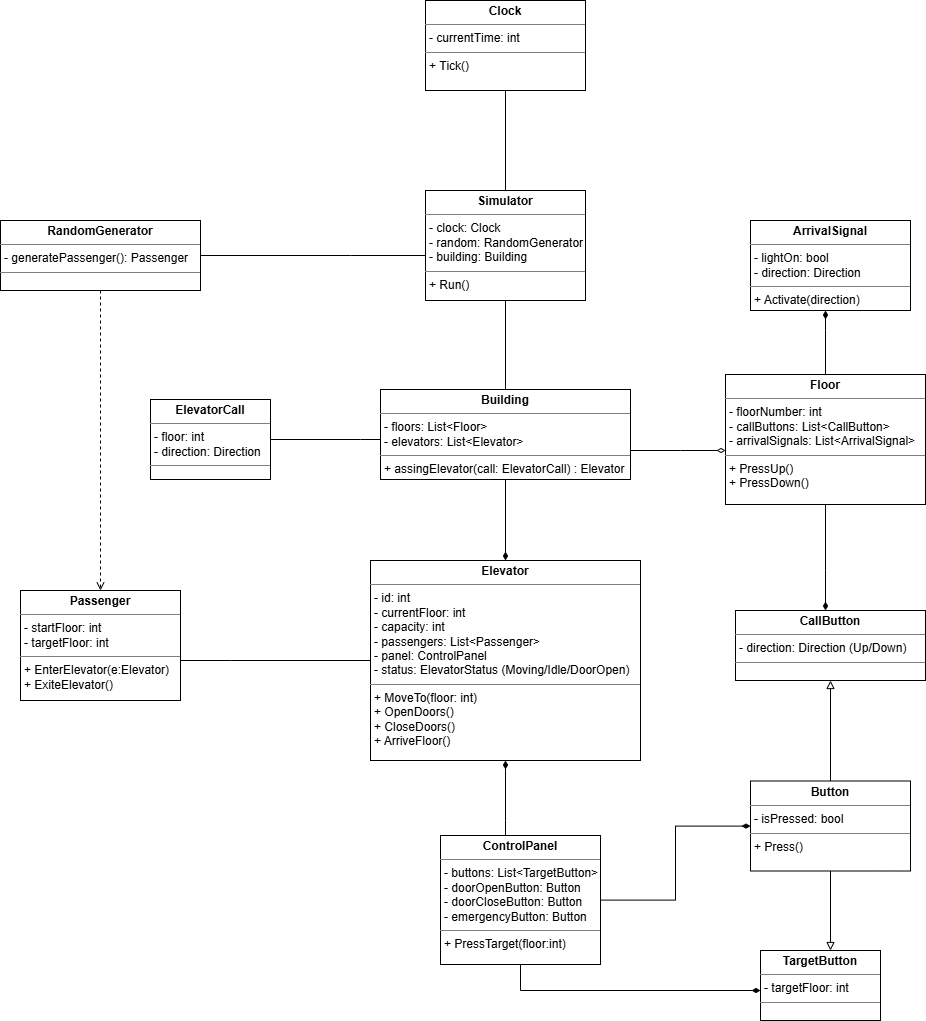

The diagram above was exported from draw.io. Its source (the exported page's mxGraphModel, read from the mxfile embedded in the PNG):
<mxGraphModel dx="4422" dy="1949" grid="1" gridSize="10" guides="1" tooltips="1" connect="1" arrows="1" fold="1" page="1" pageScale="1" pageWidth="1169" pageHeight="827" background="light-dark(#FFFFFF,#121212)" math="0" shadow="0">
  <root>
    <mxCell id="0" />
    <mxCell id="1" parent="0" />
    <mxCell id="yw-PJFYPFRps89w4rTzk-49" style="edgeStyle=orthogonalEdgeStyle;rounded=0;orthogonalLoop=1;jettySize=auto;html=1;entryX=0.5;entryY=0;entryDx=0;entryDy=0;endArrow=diamondThin;endFill=1;" edge="1" parent="1" source="yw-PJFYPFRps89w4rTzk-34" target="yw-PJFYPFRps89w4rTzk-36">
      <mxGeometry relative="1" as="geometry" />
    </mxCell>
    <mxCell id="yw-PJFYPFRps89w4rTzk-50" value="" style="edgeStyle=orthogonalEdgeStyle;rounded=0;orthogonalLoop=1;jettySize=auto;html=1;endArrow=diamondThin;endFill=0;" edge="1" parent="1" source="yw-PJFYPFRps89w4rTzk-34" target="yw-PJFYPFRps89w4rTzk-35">
      <mxGeometry relative="1" as="geometry">
        <Array as="points">
          <mxPoint x="-750" y="-100" />
          <mxPoint x="-750" y="-100" />
        </Array>
      </mxGeometry>
    </mxCell>
    <mxCell id="yw-PJFYPFRps89w4rTzk-67" value="" style="edgeStyle=orthogonalEdgeStyle;rounded=0;orthogonalLoop=1;jettySize=auto;html=1;endArrow=none;endFill=0;" edge="1" parent="1" source="yw-PJFYPFRps89w4rTzk-34" target="yw-PJFYPFRps89w4rTzk-43">
      <mxGeometry relative="1" as="geometry">
        <Array as="points">
          <mxPoint x="-1070" y="-111" />
          <mxPoint x="-1070" y="-111" />
        </Array>
      </mxGeometry>
    </mxCell>
    <mxCell id="yw-PJFYPFRps89w4rTzk-34" value="&lt;p style=&quot;margin:0px;margin-top:4px;text-align:center;&quot;&gt;&lt;b&gt;Building&lt;/b&gt;&lt;/p&gt;&lt;hr size=&quot;1&quot; style=&quot;border-style:solid;&quot;&gt;&lt;p style=&quot;margin:0px;margin-left:4px;&quot;&gt;- floors: List&amp;lt;Floor&amp;gt;&lt;/p&gt;&lt;p style=&quot;margin:0px;margin-left:4px;&quot;&gt;- elevators: List&amp;lt;Elevator&amp;gt;&lt;/p&gt;&lt;hr size=&quot;1&quot; style=&quot;border-style:solid;&quot;&gt;&lt;p style=&quot;margin:0px;margin-left:4px;&quot;&gt;+ assingElevator(call: ElevatorCall) : Elevator&lt;/p&gt;" style="verticalAlign=top;align=left;overflow=fill;html=1;whiteSpace=wrap;" vertex="1" parent="1">
      <mxGeometry x="-1050" y="-161" width="250" height="90" as="geometry" />
    </mxCell>
    <mxCell id="yw-PJFYPFRps89w4rTzk-51" value="" style="edgeStyle=orthogonalEdgeStyle;rounded=0;orthogonalLoop=1;jettySize=auto;html=1;endArrow=diamondThin;endFill=1;" edge="1" parent="1" source="yw-PJFYPFRps89w4rTzk-35" target="yw-PJFYPFRps89w4rTzk-39">
      <mxGeometry relative="1" as="geometry">
        <Array as="points">
          <mxPoint x="-605" y="20" />
          <mxPoint x="-605" y="20" />
        </Array>
      </mxGeometry>
    </mxCell>
    <mxCell id="yw-PJFYPFRps89w4rTzk-52" value="" style="edgeStyle=orthogonalEdgeStyle;rounded=0;orthogonalLoop=1;jettySize=auto;html=1;endArrow=diamondThin;endFill=1;" edge="1" parent="1" source="yw-PJFYPFRps89w4rTzk-35" target="yw-PJFYPFRps89w4rTzk-41">
      <mxGeometry relative="1" as="geometry">
        <Array as="points">
          <mxPoint x="-605" y="-220" />
          <mxPoint x="-605" y="-220" />
        </Array>
      </mxGeometry>
    </mxCell>
    <mxCell id="yw-PJFYPFRps89w4rTzk-35" value="&lt;p style=&quot;margin:0px;margin-top:4px;text-align:center;&quot;&gt;&lt;b&gt;Floor&lt;/b&gt;&lt;/p&gt;&lt;hr size=&quot;1&quot; style=&quot;border-style:solid;&quot;&gt;&lt;p style=&quot;margin:0px;margin-left:4px;&quot;&gt;- floorNumber: int&lt;/p&gt;&lt;p style=&quot;margin:0px;margin-left:4px;&quot;&gt;- callButtons: List&amp;lt;CallButton&amp;gt;&lt;/p&gt;&lt;p style=&quot;margin:0px;margin-left:4px;&quot;&gt;- arrivalSignals: List&amp;lt;ArrivalSignal&amp;gt;&lt;/p&gt;&lt;hr size=&quot;1&quot; style=&quot;border-style:solid;&quot;&gt;&lt;p style=&quot;margin:0px;margin-left:4px;&quot;&gt;+ PressUp()&lt;/p&gt;&lt;p style=&quot;margin:0px;margin-left:4px;&quot;&gt;+ PressDown()&lt;/p&gt;" style="verticalAlign=top;align=left;overflow=fill;html=1;whiteSpace=wrap;" vertex="1" parent="1">
      <mxGeometry x="-705" y="-176" width="200" height="130" as="geometry" />
    </mxCell>
    <mxCell id="yw-PJFYPFRps89w4rTzk-53" value="" style="edgeStyle=orthogonalEdgeStyle;rounded=0;orthogonalLoop=1;jettySize=auto;html=1;endArrow=none;endFill=0;" edge="1" parent="1" source="yw-PJFYPFRps89w4rTzk-36" target="yw-PJFYPFRps89w4rTzk-42">
      <mxGeometry relative="1" as="geometry">
        <Array as="points">
          <mxPoint x="-1200" y="110" />
          <mxPoint x="-1200" y="110" />
        </Array>
      </mxGeometry>
    </mxCell>
    <mxCell id="yw-PJFYPFRps89w4rTzk-36" value="&lt;p style=&quot;margin:0px;margin-top:4px;text-align:center;&quot;&gt;&lt;b&gt;Elevator&lt;/b&gt;&lt;/p&gt;&lt;hr size=&quot;1&quot; style=&quot;border-style:solid;&quot;&gt;&lt;p style=&quot;margin:0px;margin-left:4px;&quot;&gt;- id: int&lt;/p&gt;&lt;p style=&quot;margin:0px;margin-left:4px;&quot;&gt;- currentFloor: int&lt;/p&gt;&lt;p style=&quot;margin:0px;margin-left:4px;&quot;&gt;- capacity: int&lt;/p&gt;&lt;p style=&quot;margin:0px;margin-left:4px;&quot;&gt;- passengers: List&amp;lt;Passenger&amp;gt;&lt;/p&gt;&lt;p style=&quot;margin:0px;margin-left:4px;&quot;&gt;- panel: ControlPanel&lt;/p&gt;&lt;p style=&quot;margin:0px;margin-left:4px;&quot;&gt;- status: ElevatorStatus (Moving/Idle/DoorOpen)&lt;/p&gt;&lt;hr size=&quot;1&quot; style=&quot;border-style:solid;&quot;&gt;&lt;p style=&quot;margin:0px;margin-left:4px;&quot;&gt;+ MoveTo(floor: int)&lt;/p&gt;&lt;p style=&quot;margin:0px;margin-left:4px;&quot;&gt;+ OpenDoors()&lt;/p&gt;&lt;p style=&quot;margin:0px;margin-left:4px;&quot;&gt;+ CloseDoors()&lt;/p&gt;&lt;p style=&quot;margin:0px;margin-left:4px;&quot;&gt;+ ArriveFloor()&lt;/p&gt;" style="verticalAlign=top;align=left;overflow=fill;html=1;whiteSpace=wrap;" vertex="1" parent="1">
      <mxGeometry x="-1060" y="10" width="270" height="200" as="geometry" />
    </mxCell>
    <mxCell id="yw-PJFYPFRps89w4rTzk-54" value="" style="edgeStyle=orthogonalEdgeStyle;rounded=0;orthogonalLoop=1;jettySize=auto;html=1;endArrow=diamondThin;endFill=1;" edge="1" parent="1" source="yw-PJFYPFRps89w4rTzk-37" target="yw-PJFYPFRps89w4rTzk-40">
      <mxGeometry relative="1" as="geometry">
        <Array as="points">
          <mxPoint x="-910" y="440" />
        </Array>
      </mxGeometry>
    </mxCell>
    <mxCell id="yw-PJFYPFRps89w4rTzk-55" value="" style="edgeStyle=orthogonalEdgeStyle;rounded=0;orthogonalLoop=1;jettySize=auto;html=1;endArrow=diamondThin;endFill=1;" edge="1" parent="1" source="yw-PJFYPFRps89w4rTzk-37" target="yw-PJFYPFRps89w4rTzk-38">
      <mxGeometry relative="1" as="geometry" />
    </mxCell>
    <mxCell id="yw-PJFYPFRps89w4rTzk-65" value="" style="edgeStyle=orthogonalEdgeStyle;rounded=0;orthogonalLoop=1;jettySize=auto;html=1;endArrow=diamondThin;endFill=1;" edge="1" parent="1" source="yw-PJFYPFRps89w4rTzk-37" target="yw-PJFYPFRps89w4rTzk-36">
      <mxGeometry relative="1" as="geometry">
        <Array as="points">
          <mxPoint x="-925" y="270" />
          <mxPoint x="-925" y="270" />
        </Array>
      </mxGeometry>
    </mxCell>
    <mxCell id="yw-PJFYPFRps89w4rTzk-37" value="&lt;p style=&quot;margin:0px;margin-top:4px;text-align:center;&quot;&gt;&lt;b&gt;ControlPanel&lt;/b&gt;&lt;/p&gt;&lt;hr size=&quot;1&quot; style=&quot;border-style:solid;&quot;&gt;&lt;p style=&quot;margin:0px;margin-left:4px;&quot;&gt;- buttons: List&amp;lt;TargetButton&amp;gt;&lt;/p&gt;&lt;p style=&quot;margin:0px;margin-left:4px;&quot;&gt;- doorOpenButton: Button&lt;/p&gt;&lt;p style=&quot;margin:0px;margin-left:4px;&quot;&gt;- doorCloseButton: Button&lt;/p&gt;&lt;p style=&quot;margin:0px;margin-left:4px;&quot;&gt;- emergencyButton: Button&lt;/p&gt;&lt;hr size=&quot;1&quot; style=&quot;border-style:solid;&quot;&gt;&lt;p style=&quot;margin:0px;margin-left:4px;&quot;&gt;+ PressTarget(floor:int)&lt;/p&gt;" style="verticalAlign=top;align=left;overflow=fill;html=1;whiteSpace=wrap;" vertex="1" parent="1">
      <mxGeometry x="-990" y="285" width="160" height="129" as="geometry" />
    </mxCell>
    <mxCell id="yw-PJFYPFRps89w4rTzk-56" value="" style="edgeStyle=orthogonalEdgeStyle;rounded=0;orthogonalLoop=1;jettySize=auto;html=1;endArrow=block;endFill=0;" edge="1" parent="1" source="yw-PJFYPFRps89w4rTzk-38" target="yw-PJFYPFRps89w4rTzk-39">
      <mxGeometry relative="1" as="geometry" />
    </mxCell>
    <mxCell id="yw-PJFYPFRps89w4rTzk-59" value="" style="edgeStyle=orthogonalEdgeStyle;rounded=0;orthogonalLoop=1;jettySize=auto;html=1;endArrow=block;endFill=0;" edge="1" parent="1" source="yw-PJFYPFRps89w4rTzk-38" target="yw-PJFYPFRps89w4rTzk-40">
      <mxGeometry relative="1" as="geometry">
        <Array as="points">
          <mxPoint x="-610" y="410" />
          <mxPoint x="-610" y="410" />
        </Array>
      </mxGeometry>
    </mxCell>
    <mxCell id="yw-PJFYPFRps89w4rTzk-38" value="&lt;p style=&quot;margin:0px;margin-top:4px;text-align:center;&quot;&gt;&lt;b&gt;Button&lt;/b&gt;&lt;/p&gt;&lt;hr size=&quot;1&quot; style=&quot;border-style:solid;&quot;&gt;&lt;p style=&quot;margin:0px;margin-left:4px;&quot;&gt;- isPressed: bool&lt;/p&gt;&lt;hr size=&quot;1&quot; style=&quot;border-style:solid;&quot;&gt;&lt;p style=&quot;margin:0px;margin-left:4px;&quot;&gt;+ Press()&lt;/p&gt;" style="verticalAlign=top;align=left;overflow=fill;html=1;whiteSpace=wrap;" vertex="1" parent="1">
      <mxGeometry x="-680" y="230.5" width="160" height="90" as="geometry" />
    </mxCell>
    <mxCell id="yw-PJFYPFRps89w4rTzk-39" value="&lt;p style=&quot;margin:0px;margin-top:4px;text-align:center;&quot;&gt;&lt;b&gt;CallButton&lt;/b&gt;&lt;/p&gt;&lt;hr size=&quot;1&quot; style=&quot;border-style:solid;&quot;&gt;&lt;p style=&quot;margin:0px;margin-left:4px;&quot;&gt;- direction: Direction (Up/Down)&lt;/p&gt;&lt;hr size=&quot;1&quot; style=&quot;border-style:solid;&quot;&gt;&lt;p style=&quot;margin:0px;margin-left:4px;&quot;&gt;&lt;br&gt;&lt;/p&gt;" style="verticalAlign=top;align=left;overflow=fill;html=1;whiteSpace=wrap;" vertex="1" parent="1">
      <mxGeometry x="-695" y="60" width="190" height="70" as="geometry" />
    </mxCell>
    <mxCell id="yw-PJFYPFRps89w4rTzk-40" value="&lt;p style=&quot;margin:0px;margin-top:4px;text-align:center;&quot;&gt;&lt;b&gt;TargetButton&lt;/b&gt;&lt;/p&gt;&lt;hr size=&quot;1&quot; style=&quot;border-style:solid;&quot;&gt;&lt;p style=&quot;margin:0px;margin-left:4px;&quot;&gt;- targetFloor: int&lt;/p&gt;&lt;hr size=&quot;1&quot; style=&quot;border-style:solid;&quot;&gt;&lt;p style=&quot;margin:0px;margin-left:4px;&quot;&gt;&lt;br&gt;&lt;/p&gt;" style="verticalAlign=top;align=left;overflow=fill;html=1;whiteSpace=wrap;" vertex="1" parent="1">
      <mxGeometry x="-670" y="400" width="120" height="70" as="geometry" />
    </mxCell>
    <mxCell id="yw-PJFYPFRps89w4rTzk-41" value="&lt;p style=&quot;margin:0px;margin-top:4px;text-align:center;&quot;&gt;&lt;b&gt;ArrivalSignal&lt;/b&gt;&lt;/p&gt;&lt;hr size=&quot;1&quot; style=&quot;border-style:solid;&quot;&gt;&lt;p style=&quot;margin:0px;margin-left:4px;&quot;&gt;- lightOn: bool&lt;/p&gt;&lt;p style=&quot;margin:0px;margin-left:4px;&quot;&gt;- direction: Direction&lt;/p&gt;&lt;hr size=&quot;1&quot; style=&quot;border-style:solid;&quot;&gt;&lt;p style=&quot;margin:0px;margin-left:4px;&quot;&gt;+ Activate(direction)&lt;/p&gt;" style="verticalAlign=top;align=left;overflow=fill;html=1;whiteSpace=wrap;" vertex="1" parent="1">
      <mxGeometry x="-680" y="-330" width="160" height="90" as="geometry" />
    </mxCell>
    <mxCell id="yw-PJFYPFRps89w4rTzk-42" value="&lt;p style=&quot;margin:0px;margin-top:4px;text-align:center;&quot;&gt;&lt;b&gt;Passenger&lt;/b&gt;&lt;/p&gt;&lt;hr size=&quot;1&quot; style=&quot;border-style:solid;&quot;&gt;&lt;p style=&quot;margin:0px;margin-left:4px;&quot;&gt;- startFloor: int&lt;/p&gt;&lt;p style=&quot;margin:0px;margin-left:4px;&quot;&gt;- targetFloor: int&lt;/p&gt;&lt;hr size=&quot;1&quot; style=&quot;border-style:solid;&quot;&gt;&lt;p style=&quot;margin:0px;margin-left:4px;&quot;&gt;+ EnterElevator(e:Elevator)&lt;/p&gt;&lt;p style=&quot;margin:0px;margin-left:4px;&quot;&gt;+ ExiteElevator()&lt;/p&gt;" style="verticalAlign=top;align=left;overflow=fill;html=1;whiteSpace=wrap;" vertex="1" parent="1">
      <mxGeometry x="-1410" y="40" width="160" height="110" as="geometry" />
    </mxCell>
    <mxCell id="yw-PJFYPFRps89w4rTzk-43" value="&lt;p style=&quot;margin:0px;margin-top:4px;text-align:center;&quot;&gt;&lt;b&gt;ElevatorCall&lt;/b&gt;&lt;/p&gt;&lt;hr size=&quot;1&quot; style=&quot;border-style:solid;&quot;&gt;&lt;p style=&quot;margin:0px;margin-left:4px;&quot;&gt;- floor: int&lt;/p&gt;&lt;p style=&quot;margin:0px;margin-left:4px;&quot;&gt;- direction: Direction&lt;/p&gt;&lt;hr size=&quot;1&quot; style=&quot;border-style:solid;&quot;&gt;&lt;p style=&quot;margin:0px;margin-left:4px;&quot;&gt;&lt;br&gt;&lt;/p&gt;" style="verticalAlign=top;align=left;overflow=fill;html=1;whiteSpace=wrap;" vertex="1" parent="1">
      <mxGeometry x="-1280" y="-151" width="120" height="80" as="geometry" />
    </mxCell>
    <mxCell id="yw-PJFYPFRps89w4rTzk-63" value="" style="edgeStyle=orthogonalEdgeStyle;rounded=0;orthogonalLoop=1;jettySize=auto;html=1;endArrow=none;endFill=0;" edge="1" parent="1" source="yw-PJFYPFRps89w4rTzk-44" target="yw-PJFYPFRps89w4rTzk-34">
      <mxGeometry relative="1" as="geometry" />
    </mxCell>
    <mxCell id="yw-PJFYPFRps89w4rTzk-64" style="edgeStyle=orthogonalEdgeStyle;rounded=0;orthogonalLoop=1;jettySize=auto;html=1;entryX=1;entryY=0.5;entryDx=0;entryDy=0;endArrow=none;endFill=0;" edge="1" parent="1" source="yw-PJFYPFRps89w4rTzk-44" target="yw-PJFYPFRps89w4rTzk-46">
      <mxGeometry relative="1" as="geometry">
        <Array as="points">
          <mxPoint x="-1080" y="-295" />
          <mxPoint x="-1080" y="-295" />
        </Array>
      </mxGeometry>
    </mxCell>
    <mxCell id="yw-PJFYPFRps89w4rTzk-44" value="&lt;p style=&quot;margin:0px;margin-top:4px;text-align:center;&quot;&gt;&lt;b&gt;Simulator&lt;/b&gt;&lt;/p&gt;&lt;hr size=&quot;1&quot; style=&quot;border-style:solid;&quot;&gt;&lt;p style=&quot;margin:0px;margin-left:4px;&quot;&gt;- clock: Clock&lt;/p&gt;&lt;p style=&quot;margin:0px;margin-left:4px;&quot;&gt;- random: RandomGenerator&lt;/p&gt;&lt;p style=&quot;margin:0px;margin-left:4px;&quot;&gt;- building: Building&lt;/p&gt;&lt;hr size=&quot;1&quot; style=&quot;border-style:solid;&quot;&gt;&lt;p style=&quot;margin:0px;margin-left:4px;&quot;&gt;+ Run()&lt;/p&gt;" style="verticalAlign=top;align=left;overflow=fill;html=1;whiteSpace=wrap;" vertex="1" parent="1">
      <mxGeometry x="-1005" y="-360" width="160" height="110" as="geometry" />
    </mxCell>
    <mxCell id="yw-PJFYPFRps89w4rTzk-60" value="" style="edgeStyle=orthogonalEdgeStyle;rounded=0;orthogonalLoop=1;jettySize=auto;html=1;endArrow=none;endFill=0;" edge="1" parent="1" source="yw-PJFYPFRps89w4rTzk-45" target="yw-PJFYPFRps89w4rTzk-44">
      <mxGeometry relative="1" as="geometry" />
    </mxCell>
    <mxCell id="yw-PJFYPFRps89w4rTzk-45" value="&lt;p style=&quot;margin:0px;margin-top:4px;text-align:center;&quot;&gt;&lt;b&gt;Clock&lt;/b&gt;&lt;/p&gt;&lt;hr size=&quot;1&quot; style=&quot;border-style:solid;&quot;&gt;&lt;p style=&quot;margin:0px;margin-left:4px;&quot;&gt;- currentTime: int&lt;br&gt;&lt;/p&gt;&lt;hr size=&quot;1&quot; style=&quot;border-style:solid;&quot;&gt;&lt;p style=&quot;margin:0px;margin-left:4px;&quot;&gt;+ Tick()&lt;/p&gt;" style="verticalAlign=top;align=left;overflow=fill;html=1;whiteSpace=wrap;" vertex="1" parent="1">
      <mxGeometry x="-1005" y="-550" width="160" height="90" as="geometry" />
    </mxCell>
    <mxCell id="yw-PJFYPFRps89w4rTzk-62" value="" style="edgeStyle=orthogonalEdgeStyle;rounded=0;orthogonalLoop=1;jettySize=auto;html=1;endArrow=open;endFill=0;dashed=1;" edge="1" parent="1" source="yw-PJFYPFRps89w4rTzk-46" target="yw-PJFYPFRps89w4rTzk-42">
      <mxGeometry relative="1" as="geometry" />
    </mxCell>
    <mxCell id="yw-PJFYPFRps89w4rTzk-46" value="&lt;p style=&quot;margin:0px;margin-top:4px;text-align:center;&quot;&gt;&lt;b&gt;RandomGenerator&lt;/b&gt;&lt;/p&gt;&lt;hr size=&quot;1&quot; style=&quot;border-style:solid;&quot;&gt;&lt;p style=&quot;margin:0px;margin-left:4px;&quot;&gt;- generatePassenger(): Passenger&lt;/p&gt;&lt;hr size=&quot;1&quot; style=&quot;border-style:solid;&quot;&gt;&lt;p style=&quot;margin:0px;margin-left:4px;&quot;&gt;&lt;br&gt;&lt;/p&gt;" style="verticalAlign=top;align=left;overflow=fill;html=1;whiteSpace=wrap;" vertex="1" parent="1">
      <mxGeometry x="-1430" y="-330" width="200" height="70" as="geometry" />
    </mxCell>
  </root>
</mxGraphModel>